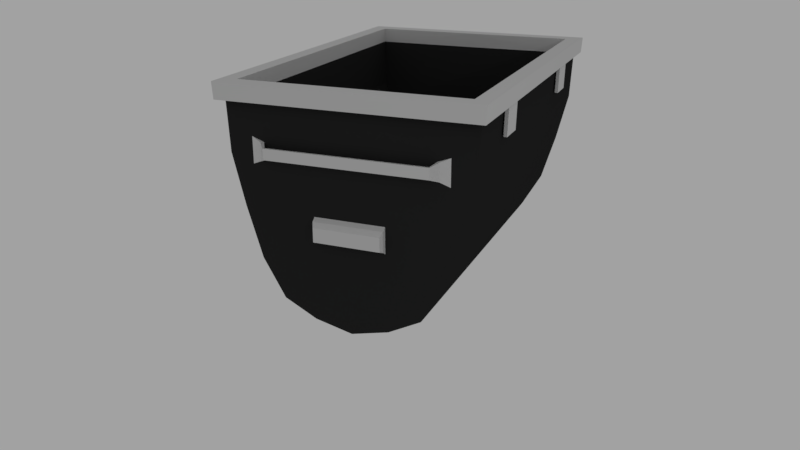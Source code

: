 # Source: cart_lowpoly.blend  (saved by Blender 2.79.0; exported with 4.5.12 LTS)
import bpy
from mathutils import Matrix  # noqa: F401  (used for matrix-valued properties, if any)

bpy.ops.wm.read_factory_settings(use_empty=True)
scene = bpy.context.scene
scene.name = 'Scene'

# ---- collections
col_collection_1 = bpy.data.collections.new('Collection 1'); scene.collection.children.link(col_collection_1)

# ---- materials (node trees are filled in below, after node groups)
mat_gray = bpy.data.materials.new('Gray')
mat_gray.alpha_threshold = 0.0
mat_gray.use_transparent_shadow = False
mat_gray.diffuse_color = (0.6738, 0.6738, 0.6738, 1.0)
mat_gray.roughness = 0.5
mat_gray.specular_intensity = 1.0
mat_dark = bpy.data.materials.new('Dark')
mat_dark.alpha_threshold = 0.0
mat_dark.use_transparent_shadow = False
mat_dark.diffuse_color = (0.02365, 0.02365, 0.02365, 1.0)
mat_dark.roughness = 0.5
mat_dark.specular_intensity = 0.0

# ---- material node trees

# ---- world
world_world = bpy.data.worlds.new('World'); scene.world = world_world
world_world.color = (0.3626, 0.3626, 0.3626)
world_world.use_sun_shadow = False
world_world.sun_shadow_jitter_overblur = 0.0
world_world.cycles.sampling_method = 'MANUAL'

# ---- cameras
cam_camera = bpy.data.cameras.new('Camera')
cam_camera.clip_end = 100.0
cam_camera.lens = 35.0
cam_camera.sensor_width = 32.0
cam_camera.sensor_height = 18.0
cam_camera.ortho_scale = 7.314
cam_camera.dof.focus_distance = 0.0
cam_camera.dof.aperture_fstop = 128.0

# ---- lights
light_lamp = bpy.data.lights.new('Lamp', 'POINT')
light_lamp.transmission_factor = 0.0
light_lamp.cutoff_distance = 30.0
light_lamp.energy = 100.0
light_lamp.shadow_buffer_clip_start = 1.001
light_lamp.shadow_soft_size = 0.1
light_lamp.shadow_maximum_resolution = 0.006
light_lamp.use_absolute_resolution = True

# ---- meshes
me_body = bpy.data.meshes.new('Body')
me_body.from_pydata([(1.15, 0.5961, 1.46), (0.3525, -0.8753, 1.46), (0.8661, -0.486, 1.46), (1.127, 0.2329, 1.46), (1.218, 0.7071, 1.542), (1.207, 0.5892, 1.542), (1.062, 0.7071, 1.4), (0.7805, -0.486, 1.4), (1.009, -0.1295, 1.46), (0.6571, -0.7569, 1.46), (0.3531, -0.8036, 1.4), (1.063, 0.5961, 1.401), (1.049, 0.2329, 1.401), (0.9269, -0.1295, 1.4), (0.6198, -0.6852, 1.4), (0.0006307, -0.8674, 1.399), (-1.15, 0.5961, 1.46), (-0.3525, -0.8753, 1.46), (-0.8661, -0.486, 1.46), (-1.127, 0.2329, 1.46), (-1.218, 0.7071, 1.542), (-1.207, 0.5892, 1.542), (-1.062, 0.7071, 1.4), (-0.7805, -0.486, 1.4), (-1.009, -0.1295, 1.46), (-0.6571, -0.7569, 1.46), (0.0, -0.9391, 1.46), (0.0, 0.7071, 1.542), (0.0, 0.7071, 1.398), (-0.3531, -0.8036, 1.4), (-1.063, 0.5961, 1.401), (0.0, 0.5892, 1.542), (0.0, 0.5936, 1.46), (-1.049, 0.2329, 1.401), (-0.9269, -0.1295, 1.4), (-0.6198, -0.6852, 1.4), (-0.0006307, -0.8674, 1.399), (0.0, 0.5936, 1.404), (1.15, 0.5961, -1.46), (0.3525, -0.8753, -1.46), (0.8661, -0.486, -1.46), (1.127, 0.2329, -1.46), (1.218, 0.7071, -1.542), (1.207, 0.5892, -1.542), (1.062, 0.7071, -1.4), (0.7805, -0.486, -1.4), (1.009, -0.1295, -1.46), (0.8661, -0.486, 0.0), (0.3525, -0.8753, 0.0), (0.6571, -0.7569, -1.46), (1.127, 0.2329, 0.0), (1.207, 0.5892, 0.0), (1.062, 0.7071, 0.0), (1.148, 0.5967, 0.0), (0.3531, -0.8036, -1.4), (1.063, 0.5961, -1.401), (1.218, 0.7071, 0.0), (1.009, -0.1295, 0.0), (0.6571, -0.7569, 0.0), (1.049, 0.2329, -1.401), (0.9269, -0.1295, -1.4), (0.7805, -0.486, 0.0), (0.3531, -0.8036, 0.0), (0.6198, -0.6852, -1.4), (0.0006307, -0.8674, -1.399), (1.049, 0.2329, 0.0), (1.061, 0.5967, 0.0), (0.9269, -0.1295, 0.0), (0.6198, -0.6852, 0.0), (0.0006308, -0.8674, 0.0), (-1.15, 0.5961, -1.46), (-0.3525, -0.8753, -1.46), (-0.8661, -0.486, -1.46), (-1.127, 0.2329, -1.46), (-1.218, 0.7071, -1.542), (-1.207, 0.5892, -1.542), (-1.062, 0.7071, -1.4), (-0.7805, -0.486, -1.4), (-1.009, -0.1295, -1.46), (-0.8661, -0.486, 0.0), (-0.3525, -0.8753, 0.0), (-0.6571, -0.7569, -1.46), (0.0, -0.9391, -1.46), (-1.127, 0.2329, 0.0), (-1.207, 0.5892, 0.0), (0.0, 0.7071, -1.542), (-1.062, 0.7071, 0.0), (-1.148, 0.5967, 0.0), (0.0, 0.7071, -1.398), (-0.3531, -0.8036, -1.4), (-1.063, 0.5961, -1.401), (-1.218, 0.7071, 0.0), (0.0, 0.5892, -1.542), (0.0, 0.5936, -1.46), (-1.009, -0.1295, 0.0), (-0.6571, -0.7569, 0.0), (-1.049, 0.2329, -1.401), (0.0, -0.9391, 0.0), (-0.9269, -0.1295, -1.4), (-0.7805, -0.486, 0.0), (-0.3531, -0.8036, 0.0), (-0.6198, -0.6852, -1.4), (-0.0006307, -0.8674, -1.399), (-1.049, 0.2329, 0.0), (-1.061, 0.5967, 0.0), (-0.9269, -0.1295, 0.0), (-0.6198, -0.6852, 0.0), (-0.0006308, -0.8674, 0.0), (0.0, 0.5936, -1.404)], [], [(2, 7, 14, 9), (6, 52, 66, 11), (7, 61, 68, 14), (10, 62, 69, 15), (10, 14, 68, 62), (26, 15, 69, 97), (8, 13, 7, 2), (5, 51, 56, 4), (3, 12, 13, 8), (0, 6, 11), (7, 13, 67, 61), (12, 65, 67, 13), (12, 11, 66, 65), (5, 31, 32, 0), (4, 6, 28, 27), (5, 0, 53, 51), (5, 4, 27, 31), (4, 56, 52, 6), (26, 1, 9, 2, 8, 3, 0, 32), (0, 11, 12, 3), (9, 14, 10, 1), (1, 10, 15, 26), (1, 26, 97, 48), (9, 1, 48, 58), (2, 9, 58, 47), (8, 2, 47, 57), (3, 8, 57, 50), (3, 50, 53, 0), (28, 6, 11, 37), (10, 14, 7, 13, 12, 11, 37, 15), (0, 32, 37, 11), (18, 25, 35, 23), (22, 30, 104, 86), (23, 35, 106, 99), (29, 36, 107, 100), (29, 100, 106, 35), (26, 97, 107, 36), (24, 18, 23, 34), (21, 20, 91, 84), (19, 24, 34, 33), (16, 30, 22), (23, 99, 105, 34), (33, 34, 105, 103), (33, 103, 104, 30), (21, 16, 32, 31), (20, 27, 28, 22), (21, 84, 87, 16), (21, 31, 27, 20), (20, 22, 86, 91), (26, 32, 16, 19, 24, 18, 25, 17), (16, 19, 33, 30), (25, 17, 29, 35), (17, 26, 36, 29), (17, 80, 97, 26), (25, 95, 80, 17), (18, 79, 95, 25), (24, 94, 79, 18), (19, 83, 94, 24), (19, 16, 87, 83), (28, 37, 30, 22), (29, 36, 37, 30, 33, 34, 23, 35), (16, 30, 37, 32), (32, 37, 28), (40, 49, 63, 45), (44, 55, 66, 52), (57, 50, 65, 67), (45, 63, 68, 61), (54, 64, 69, 62), (54, 62, 68, 63), (82, 97, 69, 64), (46, 40, 45, 60), (43, 42, 56, 51), (52, 66, 53), (41, 46, 60, 59), (50, 53, 66, 65), (38, 55, 44), (45, 61, 67, 60), (59, 60, 67, 65), (59, 65, 66, 55), (43, 38, 93, 92), (42, 85, 88, 44), (43, 51, 53, 38), (43, 92, 85, 42), (42, 44, 52, 56), (97, 48, 62, 69), (82, 93, 38, 41, 46, 40, 49, 39), (38, 41, 59, 55), (47, 57, 67, 61), (49, 39, 54, 63), (58, 47, 61, 68), (39, 82, 64, 54), (48, 58, 68, 62), (39, 48, 97, 82), (49, 58, 48, 39), (40, 47, 58, 49), (46, 57, 47, 40), (41, 50, 57, 46), (41, 38, 53, 50), (88, 108, 55, 44), (54, 64, 108, 55, 59, 60, 45, 63), (38, 55, 108, 93), (72, 77, 101, 81), (76, 86, 104, 90), (94, 105, 103, 83), (77, 99, 106, 101), (89, 100, 107, 102), (89, 101, 106, 100), (82, 102, 107, 97), (78, 98, 77, 72), (75, 84, 91, 74), (86, 87, 104), (73, 96, 98, 78), (83, 103, 104, 87), (70, 76, 90), (77, 98, 105, 99), (96, 103, 105, 98), (96, 90, 104, 103), (75, 92, 93, 70), (74, 76, 88, 85), (75, 70, 87, 84), (75, 74, 85, 92), (74, 91, 86, 76), (97, 107, 100, 80), (82, 71, 81, 72, 78, 73, 70, 93), (70, 90, 96, 73), (79, 99, 105, 94), (81, 101, 89, 71), (95, 106, 99, 79), (71, 89, 102, 82), (80, 100, 106, 95), (71, 82, 97, 80), (81, 71, 80, 95), (72, 81, 95, 79), (78, 72, 79, 94), (73, 78, 94, 83), (73, 83, 87, 70), (88, 76, 90, 108), (89, 101, 77, 98, 96, 90, 108, 102), (70, 93, 108, 90), (93, 88, 108)])
me_body.polygons.foreach_set('material_index', [1, 0, 1, 1, 1, 1, 1, 0, 1, 0, 1, 1, 1, 1, 0, 1, 0, 0, 1, 1, 1, 1, 1, 1, 1, 1, 1, 1, 0, 1, 1, 1, 0, 1, 1, 1, 1, 1, 0, 1, 0, 1, 1, 1, 1, 0, 1, 0, 0, 1, 1, 1, 1, 1, 1, 1, 1, 1, 1, 0, 1, 1, 0, 1, 0, 1, 1, 1, 1, 1, 1, 0, 0, 1, 1, 0, 1, 1, 1, 1, 0, 1, 0, 0, 1, 1, 1, 1, 1, 1, 1, 1, 1, 1, 1, 1, 1, 1, 0, 1, 1, 1, 0, 1, 1, 1, 1, 1, 1, 0, 0, 1, 1, 0, 1, 1, 1, 1, 0, 1, 0, 0, 1, 1, 1, 1, 1, 1, 1, 1, 1, 1, 1, 1, 1, 1, 0, 1, 1, 0])
me_body.materials.append(mat_gray)
me_body.materials.append(mat_dark)
me_body.use_remesh_preserve_volume = False
me_body.use_remesh_preserve_attributes = False
me_body.use_mirror_vertex_groups = False
me_body.update()
me_cube = bpy.data.meshes.new('Cube')
me_cube.from_pydata([(-1.0, -1.0, -1.0), (-1.0, -1.0, 1.0), (-1.0, 1.0, -1.0), (-1.0, 1.0, 1.0), (1.0, -1.0, -1.0), (1.0, -1.0, 1.0), (1.0, 1.0, -1.0), (1.0, 1.0, 1.0), (-148.5, -1.0, -1.384), (-149.5, -1.0, 0.6136), (-148.5, 1.0, -1.384), (-149.5, 1.0, 0.6136), (-150.5, -1.0, -1.394), (-151.5, -1.0, 0.6032), (-150.5, 1.0, -1.394), (-151.5, 1.0, 0.6032), (-1.0, 15.07, -1.0), (-1.0, 15.07, 1.0), (-1.0, 13.07, -1.0), (-1.0, 13.07, 1.0), (1.0, 15.07, -1.0), (1.0, 15.07, 1.0), (1.0, 13.07, -1.0), (1.0, 13.07, 1.0), (-148.5, 15.07, -1.384), (-149.5, 15.07, 0.6136), (-148.5, 13.07, -1.384), (-149.5, 13.07, 0.6136), (-150.5, 15.07, -1.394), (-151.5, 15.07, 0.6032), (-150.5, 13.07, -1.394), (-151.5, 13.07, 0.6032)], [], [(0, 1, 3, 2), (2, 3, 7, 6), (6, 7, 5, 4), (4, 5, 1, 0), (2, 6, 4, 0), (7, 3, 1, 5), (8, 10, 11, 9), (10, 14, 15, 11), (14, 12, 13, 15), (12, 8, 9, 13), (10, 8, 12, 14), (15, 13, 9, 11), (16, 18, 19, 17), (18, 22, 23, 19), (22, 20, 21, 23), (20, 16, 17, 21), (18, 16, 20, 22), (23, 21, 17, 19), (24, 25, 27, 26), (26, 27, 31, 30), (30, 31, 29, 28), (28, 29, 25, 24), (26, 30, 28, 24), (31, 27, 25, 29)])
me_cube.materials.append(mat_gray)
me_cube.use_remesh_preserve_volume = False
me_cube.use_remesh_preserve_attributes = False
me_cube.use_mirror_vertex_groups = False
me_cube.update()
me_cube_001 = bpy.data.meshes.new('Cube.001')
me_cube_001.from_pydata([(0.9713, 0.002948, -0.864), (0.9713, 0.002948, 0.864), (0.799, -0.07538, -0.3571), (0.799, -0.07538, 0.3571), (0.8462, 0.002948, -0.5715), (0.8462, 0.002948, 0.5715), (0.8716, -0.02115, -0.5715), (0.8716, -0.02115, 0.5715), (0.807, -0.09948, -0.3571), (0.807, -0.09948, 0.3571), (-0.9713, 0.002948, -0.864), (-0.9713, 0.002948, 0.864), (-0.799, -0.07538, -0.3571), (-0.799, -0.07538, 0.3571), (-0.8462, 0.002948, -0.5715), (-0.8462, 0.002948, 0.5715), (-0.8716, -0.02115, -0.5715), (-0.8716, -0.02115, 0.5715), (-0.807, -0.09948, -0.3571), (-0.807, -0.09948, 0.3571), (0.0, -0.07538, -0.3571), (0.0, -0.07538, 0.3571), (0.0, -0.09948, -0.3571), (0.0, -0.09948, 0.3571), (0.9713, 3.658, -0.864), (0.9713, 3.658, 0.864), (0.799, 3.736, -0.3571), (0.799, 3.736, 0.3571), (0.8462, 3.658, -0.5715), (0.8462, 3.658, 0.5715), (0.8716, 3.682, -0.5715), (0.8716, 3.682, 0.5715), (0.807, 3.76, -0.3571), (0.807, 3.76, 0.3571), (-0.9713, 3.658, -0.864), (-0.9713, 3.658, 0.864), (-0.799, 3.736, -0.3571), (-0.799, 3.736, 0.3571), (-0.8462, 3.658, -0.5715), (-0.8462, 3.658, 0.5715), (-0.8716, 3.682, -0.5715), (-0.8716, 3.682, 0.5715), (-0.807, 3.76, -0.3571), (-0.807, 3.76, 0.3571), (0.0, 3.736, -0.3571), (0.0, 3.736, 0.3571), (0.0, 3.76, -0.3571), (0.0, 3.76, 0.3571)], [], [(1, 5, 7), (4, 0, 6), (0, 1, 7, 6), (5, 4, 2, 3), (4, 5, 1, 0), (4, 6, 8, 2), (7, 5, 3, 9), (6, 7, 9, 8), (9, 3, 21, 23), (2, 8, 22, 20), (8, 9, 23, 22), (3, 2, 20, 21), (11, 17, 15), (14, 16, 10), (10, 16, 17, 11), (15, 13, 12, 14), (14, 10, 11, 15), (14, 12, 18, 16), (17, 19, 13, 15), (16, 18, 19, 17), (19, 23, 21, 13), (12, 20, 22, 18), (18, 22, 23, 19), (13, 21, 20, 12), (25, 31, 29), (28, 30, 24), (24, 30, 31, 25), (29, 27, 26, 28), (28, 24, 25, 29), (28, 26, 32, 30), (31, 33, 27, 29), (30, 32, 33, 31), (33, 47, 45, 27), (26, 44, 46, 32), (32, 46, 47, 33), (27, 45, 44, 26), (35, 39, 41), (38, 34, 40), (34, 35, 41, 40), (39, 38, 36, 37), (38, 39, 35, 34), (38, 40, 42, 36), (41, 39, 37, 43), (40, 41, 43, 42), (43, 37, 45, 47), (36, 42, 46, 44), (42, 43, 47, 46), (37, 36, 44, 45)])
me_cube_001.materials.append(mat_gray)
me_cube_001.use_remesh_preserve_volume = False
me_cube_001.use_remesh_preserve_attributes = False
me_cube_001.use_mirror_vertex_groups = False
me_cube_001.update()
me_cube_002 = bpy.data.meshes.new('Cube.002')
me_cube_002.from_pydata([(0.9713, 0.002948, -0.864), (0.9713, 0.002948, 0.864), (0.9062, -0.07538, -0.5667), (0.9062, -0.07538, 0.3571), (0.9501, -0.04322, -0.6581), (0.9501, -0.04982, 0.6095), (0.9625, -0.05293, -0.6581), (0.9625, -0.05413, 0.6627), (0.9142, -0.09948, -0.5667), (0.9142, -0.09948, 0.3571), (-0.9713, 0.002948, -0.864), (-0.9713, 0.002948, 0.864), (-0.9062, -0.07538, -0.5667), (-0.9062, -0.07538, 0.3571), (-0.9501, -0.04322, -0.6581), (-0.9501, -0.04982, 0.6095), (-0.9625, -0.05293, -0.6581), (-0.9625, -0.05413, 0.6627), (-0.9142, -0.09948, -0.5667), (-0.9142, -0.09948, 0.3571), (0.0, -0.07538, -0.5667), (0.0, -0.07538, 0.3571), (0.0, -0.09948, -0.5667), (0.0, -0.09948, 0.3571), (0.0, 0.002948, 0.864), (0.0, -0.05413, 0.6627), (0.9713, 4.355, -0.864), (0.9713, 4.355, 0.864), (0.9062, 4.434, -0.5667), (0.9062, 4.434, 0.3571), (0.9501, 4.401, -0.6581), (0.9501, 4.408, 0.6095), (0.9625, 4.411, -0.6581), (0.9625, 4.412, 0.6627), (0.9142, 4.458, -0.5667), (0.9142, 4.458, 0.3571), (-0.9713, 4.355, -0.864), (-0.9713, 4.355, 0.864), (-0.9062, 4.434, -0.5667), (-0.9062, 4.434, 0.3571), (-0.9501, 4.401, -0.6581), (-0.9501, 4.408, 0.6095), (-0.9625, 4.411, -0.6581), (-0.9625, 4.412, 0.6627), (-0.9142, 4.458, -0.5667), (-0.9142, 4.458, 0.3571), (0.0, 4.434, -0.5667), (0.0, 4.434, 0.3571), (0.0, 4.458, -0.5667), (0.0, 4.458, 0.3571), (0.0, 4.355, 0.864), (0.0, 4.412, 0.6627)], [], [(1, 5, 7), (4, 0, 6), (0, 1, 7, 6), (5, 4, 2, 3), (4, 5, 1, 0), (4, 6, 8, 2), (7, 5, 3, 9), (6, 7, 9, 8), (9, 3, 21, 23), (2, 8, 22, 20), (8, 9, 23, 22), (3, 2, 20, 21), (1, 24, 25, 7), (23, 9, 7, 25), (11, 17, 15), (14, 16, 10), (10, 16, 17, 11), (15, 13, 12, 14), (14, 10, 11, 15), (14, 12, 18, 16), (17, 19, 13, 15), (16, 18, 19, 17), (19, 23, 21, 13), (12, 20, 22, 18), (18, 22, 23, 19), (13, 21, 20, 12), (11, 17, 25, 24), (23, 25, 17, 19), (27, 33, 31), (30, 32, 26), (26, 32, 33, 27), (31, 29, 28, 30), (30, 26, 27, 31), (30, 28, 34, 32), (33, 35, 29, 31), (32, 34, 35, 33), (35, 49, 47, 29), (28, 46, 48, 34), (34, 48, 49, 35), (29, 47, 46, 28), (27, 33, 51, 50), (49, 51, 33, 35), (37, 41, 43), (40, 36, 42), (36, 37, 43, 42), (41, 40, 38, 39), (40, 41, 37, 36), (40, 42, 44, 38), (43, 41, 39, 45), (42, 43, 45, 44), (45, 39, 47, 49), (38, 44, 48, 46), (44, 45, 49, 48), (39, 38, 46, 47), (37, 50, 51, 43), (49, 45, 43, 51)])
me_cube_002.materials.append(mat_gray)
me_cube_002.use_remesh_preserve_volume = False
me_cube_002.use_remesh_preserve_attributes = False
me_cube_002.use_mirror_vertex_groups = False
me_cube_002.update()

# ---- objects
ob_body = bpy.data.objects.new('Body', me_body)
ob_upper_metal_plates = bpy.data.objects.new('Upper metal plates', me_cube)
ob_upper_handles = bpy.data.objects.new('Upper handles', me_cube_001)
ob_lower_handels = bpy.data.objects.new('Lower handels', me_cube_002)
ob_lamp = bpy.data.objects.new('Lamp', light_lamp)
ob_camera = bpy.data.objects.new('Camera', cam_camera)

# ---- transforms, parenting, visibility, modifiers, constraints
ob_body.location = (0.0, 0.0, 0.7502)
ob_body.rotation_euler = (1.571, 0.0, 0.0)
ob_body.scale = (1.1, 1.469, 1.252)
ob_body.lineart.crease_threshold = 0.0
ob_upper_metal_plates.parent = ob_body
ob_upper_metal_plates.matrix_parent_inverse = Matrix(((1.0, 0.0, 0.0, 0.0), (0.0, -2.976e-08, 0.6809, -0.5108), (0.0, -0.7988, -3.492e-08, 2.62e-08), (0.0, 0.0, 0.0, 1.0)))
ob_upper_metal_plates.location = (1.173, -1.026, 1.477)
ob_upper_metal_plates.rotation_euler = (-1.223e-10, 0.02525, 1.005e-08)
ob_upper_metal_plates.scale = (0.01564, 0.1459, 0.1518)
ob_upper_metal_plates.lineart.crease_threshold = 0.0
ob_upper_handles.parent = ob_body
ob_upper_handles.matrix_parent_inverse = Matrix(((0.9091, 0.0, 0.0, 0.0), (0.0, -2.976e-08, 0.6809, -0.5108), (0.0, -0.7988, -3.492e-08, 2.62e-08), (0.0, 0.0, 0.0, 1.0)))
ob_upper_handles.location = (0.0, -1.83, 1.137)
ob_upper_handles.scale = (1.028, 1.0, 0.1579)
ob_upper_handles.lineart.crease_threshold = 0.0
ob_lower_handels.parent = ob_body
ob_lower_handels.matrix_parent_inverse = Matrix(((0.9091, 0.0, 0.0, 0.0), (0.0, -2.976e-08, 0.6809, -0.5108), (0.0, -0.7988, -3.492e-08, 2.62e-08), (0.0, 0.0, 0.0, 1.0)))
ob_lower_handels.location = (0.0, -1.83, 0.4085)
ob_lower_handels.scale = (0.3756, 0.84, 0.1579)
ob_lower_handels.lineart.crease_threshold = 0.0
ob_lamp.location = (7.203, -6.249, 4.374)
ob_lamp.rotation_euler = (0.6503, 0.05522, 1.866)
ob_lamp.scale = (1.009, 1.061, 1.033)
ob_lamp.lock_rotations_4d = False
ob_lamp.empty_display_type = 'ARROWS'
ob_lamp.color = (0.0, 0.0, 0.0, 0.0)
ob_lamp.lineart.crease_threshold = 0.0
ob_camera.location = (3.364, -8.719, 3.409)
ob_camera.rotation_euler = (1.209, 0.002767, 0.3912)
ob_camera.lock_rotations_4d = False
ob_camera.empty_display_type = 'ARROWS'
ob_camera.color = (0.0, 0.0, 0.0, 0.0)
ob_camera.display_type = 'WIRE'
ob_camera.lineart.crease_threshold = 0.0

# ---- collection membership
col_collection_1.objects.link(ob_body)
col_collection_1.objects.link(ob_upper_metal_plates)
col_collection_1.objects.link(ob_upper_handles)
col_collection_1.objects.link(ob_lower_handels)
col_collection_1.objects.link(ob_lamp)
col_collection_1.objects.link(ob_camera)

# ---- scene / render settings (as saved in the file)
scene.camera = ob_camera
scene.frame_start = 1; scene.frame_end = 250; scene.frame_set(1)
scene.render.engine = 'BLENDER_EEVEE_NEXT'
scene.render.dither_intensity = 0.0
scene.cycles.use_denoising = False
scene.cycles.samples = 128
scene.cycles.sampling_pattern = 'TABULATED_SOBOL'
scene.cycles.use_adaptive_sampling = False
scene.cycles.use_light_tree = False
scene.cycles.blur_glossy = 0.0
scene.cycles.sample_clamp_indirect = 0.0
scene.view_settings.view_transform = 'Standard'
bpy.context.view_layer.update()
